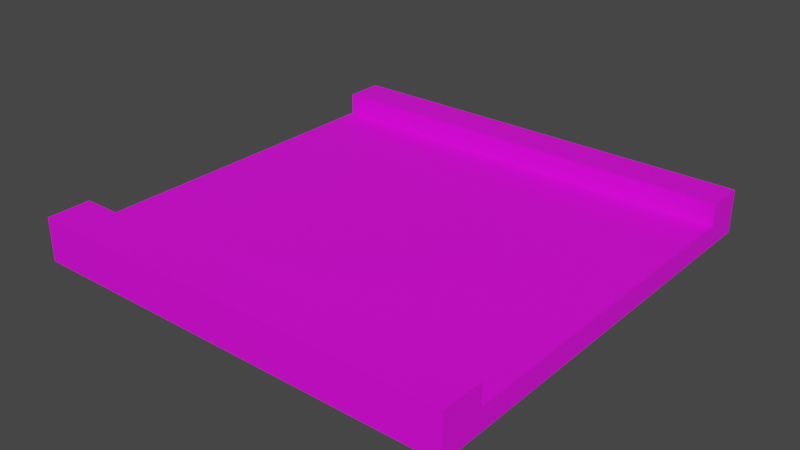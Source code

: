 # Source: Street.blend  (saved by Blender 3.6.13; exported with 4.5.12 LTS)
import bpy
from mathutils import Matrix  # noqa: F401  (used for matrix-valued properties, if any)

bpy.ops.wm.read_factory_settings(use_empty=True)
scene = bpy.context.scene
scene.name = 'Scene'

# ---- collections
col_collection = bpy.data.collections.new('Collection'); scene.collection.children.link(col_collection)

# ---- images (referenced by path relative to the original .blend; pixels are not part of the script)
import os
ASSET_DIR = os.environ.get("B2B_ASSET_DIR", "")  # directory of the original .blend (textures are referenced by path, not embedded)
HERE = os.path.dirname(os.path.abspath(__file__))  # packed textures are extracted next to this script under _unpacked/

def load_image(name, relpath, width, height, colorspace="sRGB"):
    """Load a texture the original file referenced (path relative to the .blend, or extracted next to this script)."""
    p = next((c for c in (os.path.join(HERE, relpath), os.path.join(ASSET_DIR, relpath)) if relpath and os.path.exists(c)), "")
    if p:
        img = bpy.data.images.load(p, check_existing=True)
        img.name = name
    else:  # same state as the original file: an image datablock whose file is absent (Cycles renders it pink)
        img = bpy.data.images.new(name, width, height)
        img.source = "FILE"
        img.filepath = "//" + (relpath or name)
    img.colorspace_settings.name = colorspace
    return img
img_material_001_base_color = load_image('Material.001 Base Color', 'Material.001 Base Color.png', 1024, 1024, 'sRGB')

# ---- materials (node trees are filled in below, after node groups)
mat_material_001 = bpy.data.materials.new('Material.001')
mat_material_001.use_transparent_shadow = False

# ---- material node trees
mat_material_001.use_nodes = True; mat_material_001.node_tree.nodes.clear()
_N = mat_material_001.node_tree.nodes; _L = mat_material_001.node_tree.links
n0 = _N.new('ShaderNodeBsdfPrincipled'); n0.name = 'Principled BSDF'; n0.location = (10, 300)
n0.distribution = 'GGX'
n0.subsurface_method = 'RANDOM_WALK_SKIN'
n0.inputs[3].default_value = 1.45
n0.inputs[27].default_value = (0.0, 0.0, 0.0, 1.0)
n0.inputs[28].default_value = 1.0
n1 = _N.new('ShaderNodeOutputMaterial'); n1.name = 'Material Output'; n1.location = (300, 300)
n2 = _N.new('ShaderNodeTexImage'); n2.name = 'Image Texture'; n2.location = (-280, 271)
n2.image = img_material_001_base_color
_L.new(n0.outputs[0], n1.inputs[0])
_L.new(n2.outputs[0], n0.inputs[0])
n1.is_active_output = True

# ---- world
world_world = bpy.data.worlds.new('World'); scene.world = world_world
world_world.use_nodes = True; world_world.node_tree.nodes.clear()
_N = world_world.node_tree.nodes; _L = world_world.node_tree.links
n0 = _N.new('ShaderNodeOutputWorld'); n0.name = 'World Output'; n0.location = (300, 300)
n1 = _N.new('ShaderNodeBackground'); n1.name = 'Background'; n1.location = (10, 300)
n1.inputs[0].default_value = (0.05088, 0.05088, 0.05088, 1.0)
_L.new(n1.outputs[0], n0.inputs[0])
n0.is_active_output = True
world_world.color = (0.05088, 0.05088, 0.05088)
world_world.use_sun_shadow = False
world_world.sun_shadow_jitter_overblur = 0.0

# ---- meshes
me_cube_104 = bpy.data.meshes.new('Cube.104')
me_cube_104.from_pydata([(-1.0, -1.006, 0.002992), (-1.0, -1.006, 0.203), (-1.0, 0.994, 0.002992), (-1.0, 0.994, 0.203), (1.0, -1.006, 0.002992), (1.0, -1.006, 0.203), (1.0, 0.994, 0.002992), (1.0, 0.994, 0.203), (-1.0, -0.806, 0.002992), (-1.0, -0.806, 0.203), (1.0, -0.806, 0.002992), (1.0, -0.806, 0.203), (-1.0, 0.814, 0.203), (1.0, 0.814, 0.002992), (-1.0, 0.814, 0.002992), (1.0, 0.814, 0.203), (1.0, 0.814, 0.103), (1.0, -0.806, 0.103), (-1.0, -0.806, 0.103), (-1.0, 0.814, 0.103)], [], [(14, 19, 12, 3, 2), (2, 3, 7, 6), (10, 17, 11, 5, 4), (4, 5, 1, 0), (8, 10, 4, 0), (11, 9, 1, 5), (9, 11, 17, 18), (14, 13, 10, 8), (0, 1, 9, 18, 8), (6, 7, 15, 16, 13), (2, 6, 13, 14), (7, 3, 12, 15), (16, 19, 18, 17), (15, 12, 19, 16), (13, 16, 17, 10), (8, 18, 19, 14)])
me_cube_104.polygons.foreach_set('use_smooth', [True] * 16)
_k = set([(0, 1), (0, 4), (0, 8), (1, 5), (1, 9), (2, 3), (2, 6), (2, 14), (3, 7), (3, 12), (4, 5), (4, 10), (5, 11), (6, 7), (6, 13), (7, 15), (8, 14), (9, 11), (9, 18), (10, 13), (11, 17), (12, 15), (12, 19), (15, 16), (16, 17), (16, 19), (17, 18), (18, 19)])
me_cube_104.attributes.new('sharp_edge', 'BOOLEAN', 'EDGE').data.foreach_set('value', [ (min(e.vertices), max(e.vertices)) in _k for e in me_cube_104.edges])
_uv = me_cube_104.uv_layers.new(name='UVMap')
_uv.uv.foreach_set('vector', [0.455, 0.545, 0.43, 0.545, 0.405, 0.545, 0.405, 0.5, 0.455, 0.5, 1.0, -9.936e-09, 1.0, 0.05, 0.5, 0.05, 0.5, 3.378e-08, 0.55, 0.05, 0.55, 0.075, 0.55, 0.1, 0.5, 0.1, 0.5, 0.05, 1.0, 0.1, 1.0, 0.15, 0.5, 0.15, 0.5, 0.1, 0.5, 0.05, 0.0, 0.05, 0.0, 0.0, 0.5, 0.0, 0.5, 0.15, 1.0, 0.15, 1.0, 0.2, 0.5, 0.2, 1.0, 0.27, 0.5, 0.27, 0.5, 0.245, 1.0, 0.245, 0.5, 0.455, 0.0, 0.455, 0.0, 0.05, 0.5, 0.05, 0.455, 1.0, 0.405, 1.0, 0.405, 0.95, 0.43, 0.95, 0.455, 0.95, 1.0, 0.05, 1.0, 0.1, 0.955, 0.1, 0.955, 0.075, 0.955, 0.05, 0.5, 0.5, 0.0, 0.5, 0.0, 0.455, 0.5, 0.455, 0.5, 0.2, 1.0, 0.2, 1.0, 0.245, 0.5, 0.245, 0.405, 0.5, 0.405, 1.0, 2.881e-08, 1.0, 6.955e-09, 0.5, 1.0, 0.295, 0.5, 0.295, 0.5, 0.27, 1.0, 0.27, 0.955, 0.05, 0.955, 0.075, 0.55, 0.075, 0.55, 0.05, 0.455, 0.95, 0.43, 0.95, 0.43, 0.545, 0.455, 0.545])
me_cube_104.materials.append(mat_material_001)
me_cube_104.update()
me_cube_104.normals_split_custom_set([tuple(v) for v in zip(*[iter([-1.0, 0.0, 0.0, -1.0, 0.0, 0.0, -1.0, 0.0, 0.0, -1.0, 0.0, 0.0, -1.0, 0.0, 0.0, 0.0, 1.0, 0.0, 0.0, 1.0, 0.0, 0.0, 1.0, 0.0, 0.0, 1.0, 0.0, 1.0, 0.0, 0.0, 1.0, 0.0, 0.0, 1.0, 0.0, 0.0, 1.0, 0.0, 0.0, 1.0, 0.0, 0.0, 0.0, -1.0, 0.0, 0.0, -1.0, 0.0, 0.0, -1.0, 0.0, 0.0, -1.0, 0.0, 0.0, 0.0, -1.0, 0.0, 0.0, -1.0, 0.0, 0.0, -1.0, 0.0, 0.0, -1.0, 0.0, 0.0, 1.0, 0.0, 0.0, 1.0, 0.0, 0.0, 1.0, 0.0, 0.0, 1.0, 0.0, 1.0, 0.0, 0.0, 1.0, 0.0, 0.0, 1.0, 0.0, 0.0, 1.0, 0.0, 0.0, 0.0, -1.0, 0.0, 0.0, -1.0, 0.0, 0.0, -1.0, 0.0, 0.0, -1.0, -1.0, 0.0, 0.0, -1.0, 0.0, 0.0, -1.0, 0.0, 0.0, -1.0, 0.0, 0.0, -1.0, 0.0, 0.0, 1.0, 0.0, 0.0, 1.0, 0.0, 0.0, 1.0, 0.0, 0.0, 1.0, 0.0, 0.0, 1.0, 0.0, 0.0, 0.0, 0.0, -1.0, 0.0, 0.0, -1.0, 0.0, 0.0, -1.0, 0.0, 0.0, -1.0, 0.0, 0.0, 1.0, 0.0, 0.0, 1.0, 0.0, 0.0, 1.0, 0.0, 0.0, 1.0, 0.0, 0.0, 1.0, 0.0, 0.0, 1.0, 0.0, 0.0, 1.0, 0.0, 0.0, 1.0, 0.0, -1.0, 0.0, 0.0, -1.0, 0.0, 0.0, -1.0, 0.0, 0.0, -1.0, 0.0, 1.0, 0.0, 0.0, 1.0, 0.0, 0.0, 1.0, 0.0, 0.0, 1.0, 0.0, 0.0, -1.0, 0.0, 0.0, -1.0, 0.0, 0.0, -1.0, 0.0, 0.0, -1.0, 0.0, 0.0])] * 3)])

# ---- objects
ob_street = bpy.data.objects.new('street', me_cube_104)

# ---- transforms, parenting, visibility, modifiers, constraints
ob_street.location = (0.0, 0.0, 0.0)
ob_street.rotation_euler = (-1.629e-07, 0.0, 0.0)
ob_street.color = (0.8, 0.8, 0.8, 1.0)

# ---- collection membership
col_collection.objects.link(ob_street)

# ---- scene / render settings (as saved in the file)
scene.frame_start = 1; scene.frame_end = 250; scene.frame_set(1)
scene.render.engine = 'BLENDER_EEVEE_NEXT'
scene.cycles.sampling_pattern = 'TABULATED_SOBOL'
scene.view_settings.view_transform = 'Filmic'
bpy.context.view_layer.update()

# ---- added for rendering (the .blend has no active camera and no usable light): camera, sun
cam_auto = bpy.data.cameras.new('AutoCamera')
cam_auto.lens = 50.0
cam_auto.sensor_width = 36.0
cam_auto.clip_end = 1000.0
ob_auto_camera = bpy.data.objects.new('AutoCamera', cam_auto)
scene.collection.objects.link(ob_auto_camera)
ob_auto_camera.location = (2.62346, -3.15416, 2.20176)
ob_auto_camera.rotation_euler = (1.09748, -7.21219e-08, 0.694738)
scene.camera = ob_auto_camera
light_auto_sun = bpy.data.lights.new('AutoSun', 'SUN')
light_auto_sun.energy = 3.0
light_auto_sun.angle = 0.0523599
ob_auto_sun = bpy.data.objects.new('AutoSun', light_auto_sun)
scene.collection.objects.link(ob_auto_sun)
ob_auto_sun.rotation_euler = (0.872665, 0.174533, 0.523599)
bpy.context.view_layer.update()
